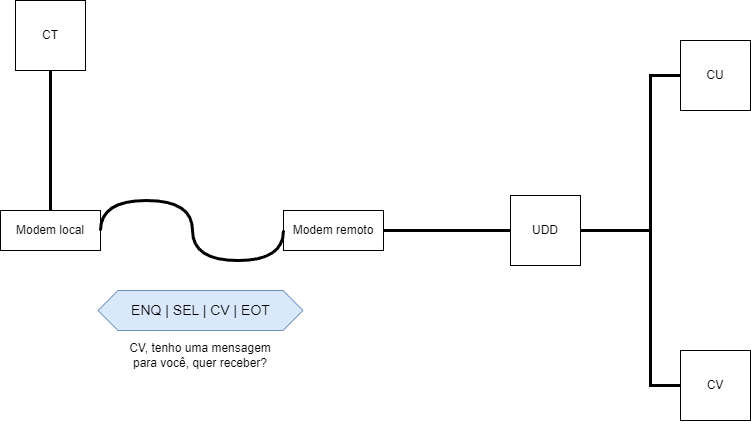

The diagram above was exported from draw.io. Its source (the exported page's mxGraphModel, read from the mxfile embedded in the PNG):
<mxGraphModel dx="989" dy="523" grid="1" gridSize="10" guides="1" tooltips="1" connect="1" arrows="1" fold="1" page="1" pageScale="1" pageWidth="827" pageHeight="1169" math="0" shadow="0">
  <root>
    <mxCell id="0" />
    <mxCell id="1" parent="0" />
    <mxCell id="9ZpQKL6jDOkS_JpiqGDQ-50" value="CT" style="whiteSpace=wrap;html=1;aspect=fixed;" vertex="1" parent="1">
      <mxGeometry x="245" y="320" width="70" height="70" as="geometry" />
    </mxCell>
    <mxCell id="9ZpQKL6jDOkS_JpiqGDQ-51" value="UDD" style="whiteSpace=wrap;html=1;aspect=fixed;" vertex="1" parent="1">
      <mxGeometry x="740" y="514.9999999999999" width="70" height="70" as="geometry" />
    </mxCell>
    <mxCell id="9ZpQKL6jDOkS_JpiqGDQ-52" value="CU" style="whiteSpace=wrap;html=1;aspect=fixed;" vertex="1" parent="1">
      <mxGeometry x="910" y="359.9999999999999" width="70" height="70" as="geometry" />
    </mxCell>
    <mxCell id="9ZpQKL6jDOkS_JpiqGDQ-53" value="CV" style="whiteSpace=wrap;html=1;aspect=fixed;" vertex="1" parent="1">
      <mxGeometry x="910" y="669.9999999999999" width="70" height="70" as="geometry" />
    </mxCell>
    <mxCell id="9ZpQKL6jDOkS_JpiqGDQ-54" value="" style="endArrow=none;html=1;rounded=0;exitX=0.5;exitY=1;exitDx=0;exitDy=0;entryX=0.5;entryY=0;entryDx=0;entryDy=0;strokeWidth=3;" edge="1" parent="1" source="9ZpQKL6jDOkS_JpiqGDQ-50" target="9ZpQKL6jDOkS_JpiqGDQ-58">
      <mxGeometry width="50" height="50" relative="1" as="geometry">
        <mxPoint x="580" y="599.9999999999999" as="sourcePoint" />
        <mxPoint x="370" y="544.9999999999999" as="targetPoint" />
      </mxGeometry>
    </mxCell>
    <mxCell id="9ZpQKL6jDOkS_JpiqGDQ-55" value="" style="endArrow=none;html=1;rounded=0;exitX=0;exitY=0.5;exitDx=0;exitDy=0;entryX=1;entryY=0.5;entryDx=0;entryDy=0;strokeWidth=3;" edge="1" parent="1" source="9ZpQKL6jDOkS_JpiqGDQ-51" target="9ZpQKL6jDOkS_JpiqGDQ-59">
      <mxGeometry width="50" height="50" relative="1" as="geometry">
        <mxPoint x="584" y="559.9999999999999" as="sourcePoint" />
        <mxPoint x="610" y="544.9999999999999" as="targetPoint" />
      </mxGeometry>
    </mxCell>
    <mxCell id="9ZpQKL6jDOkS_JpiqGDQ-56" value="" style="endArrow=none;html=1;rounded=0;exitX=0;exitY=0.5;exitDx=0;exitDy=0;entryX=1;entryY=0.5;entryDx=0;entryDy=0;strokeWidth=3;" edge="1" parent="1" source="9ZpQKL6jDOkS_JpiqGDQ-52" target="9ZpQKL6jDOkS_JpiqGDQ-51">
      <mxGeometry width="50" height="50" relative="1" as="geometry">
        <mxPoint x="750" y="559.9999999999999" as="sourcePoint" />
        <mxPoint x="664" y="559.9999999999999" as="targetPoint" />
        <Array as="points">
          <mxPoint x="880" y="394.9999999999999" />
          <mxPoint x="880" y="549.9999999999999" />
        </Array>
      </mxGeometry>
    </mxCell>
    <mxCell id="9ZpQKL6jDOkS_JpiqGDQ-57" value="" style="endArrow=none;html=1;rounded=0;exitX=0;exitY=0.5;exitDx=0;exitDy=0;entryX=1;entryY=0.5;entryDx=0;entryDy=0;strokeWidth=3;" edge="1" parent="1" source="9ZpQKL6jDOkS_JpiqGDQ-53" target="9ZpQKL6jDOkS_JpiqGDQ-51">
      <mxGeometry width="50" height="50" relative="1" as="geometry">
        <mxPoint x="760" y="569.9999999999999" as="sourcePoint" />
        <mxPoint x="674" y="569.9999999999999" as="targetPoint" />
        <Array as="points">
          <mxPoint x="880" y="704.9999999999999" />
          <mxPoint x="880" y="549.9999999999999" />
        </Array>
      </mxGeometry>
    </mxCell>
    <mxCell id="9ZpQKL6jDOkS_JpiqGDQ-58" value="Modem local&lt;br&gt;" style="rounded=0;whiteSpace=wrap;html=1;" vertex="1" parent="1">
      <mxGeometry x="230" y="529.9999999999999" width="100" height="40" as="geometry" />
    </mxCell>
    <mxCell id="9ZpQKL6jDOkS_JpiqGDQ-59" value="Modem remoto&lt;br&gt;" style="rounded=0;whiteSpace=wrap;html=1;" vertex="1" parent="1">
      <mxGeometry x="513" y="529.9999999999999" width="100" height="40" as="geometry" />
    </mxCell>
    <mxCell id="9ZpQKL6jDOkS_JpiqGDQ-60" value="" style="endArrow=none;html=1;rounded=0;exitX=0;exitY=0.5;exitDx=0;exitDy=0;entryX=1;entryY=0.5;entryDx=0;entryDy=0;strokeWidth=3;edgeStyle=orthogonalEdgeStyle;curved=1;" edge="1" parent="1" source="9ZpQKL6jDOkS_JpiqGDQ-59" target="9ZpQKL6jDOkS_JpiqGDQ-58">
      <mxGeometry width="50" height="50" relative="1" as="geometry">
        <mxPoint x="290" y="399.9999999999999" as="sourcePoint" />
        <mxPoint x="290" y="539.9999999999999" as="targetPoint" />
        <Array as="points">
          <mxPoint x="513" y="579.9999999999999" />
          <mxPoint x="422" y="579.9999999999999" />
          <mxPoint x="422" y="519.9999999999999" />
          <mxPoint x="330" y="519.9999999999999" />
        </Array>
      </mxGeometry>
    </mxCell>
    <mxCell id="9ZpQKL6jDOkS_JpiqGDQ-61" value="&lt;font style=&quot;font-size: 14px;&quot;&gt;ENQ | SEL | CV | EOT&lt;/font&gt;" style="shape=hexagon;perimeter=hexagonPerimeter2;whiteSpace=wrap;html=1;fixedSize=1;fillColor=#dae8fc;strokeColor=#6c8ebf;" vertex="1" parent="1">
      <mxGeometry x="327.5" y="609.9999999999999" width="205" height="40" as="geometry" />
    </mxCell>
    <mxCell id="9ZpQKL6jDOkS_JpiqGDQ-62" value="CV, tenho uma mensagem para você, quer receber?" style="text;html=1;strokeColor=none;fillColor=none;align=center;verticalAlign=middle;whiteSpace=wrap;rounded=0;" vertex="1" parent="1">
      <mxGeometry x="345" y="659.9999999999999" width="170" height="30" as="geometry" />
    </mxCell>
  </root>
</mxGraphModel>